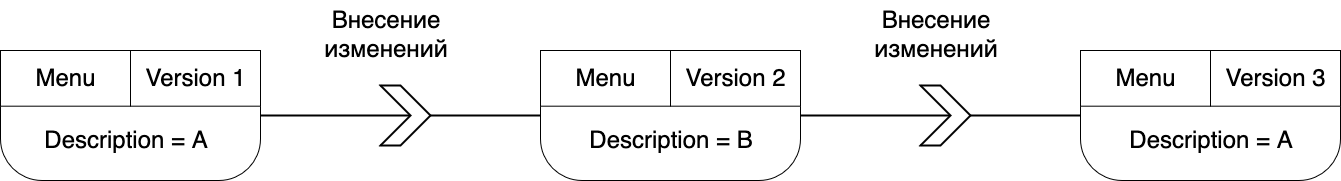

The diagram above was exported from draw.io. Its source (the exported page's mxGraphModel, read from the mxfile embedded in the PNG):
<mxGraphModel dx="1864" dy="1596" grid="1" gridSize="10" guides="1" tooltips="1" connect="1" arrows="1" fold="1" page="1" pageScale="1" pageWidth="850" pageHeight="1100" math="0" shadow="0">
  <root>
    <mxCell id="0" />
    <mxCell id="1" parent="0" />
    <mxCell id="LA7M5Tb3iR-LXUxUnaHG-7" value="" style="group;strokeWidth=0;strokeColor=none;" vertex="1" connectable="0" parent="1">
      <mxGeometry x="80" y="110" width="260" height="130" as="geometry" />
    </mxCell>
    <mxCell id="LA7M5Tb3iR-LXUxUnaHG-4" value="" style="rounded=1;whiteSpace=wrap;html=1;arcSize=32;absoluteArcSize=0;imageWidth=24;" vertex="1" parent="LA7M5Tb3iR-LXUxUnaHG-7">
      <mxGeometry width="260" height="130" as="geometry" />
    </mxCell>
    <mxCell id="LA7M5Tb3iR-LXUxUnaHG-5" value="&lt;font style=&quot;font-size: 24px;&quot;&gt;Menu&lt;/font&gt;" style="rounded=0;whiteSpace=wrap;html=1;" vertex="1" parent="LA7M5Tb3iR-LXUxUnaHG-7">
      <mxGeometry width="130" height="55.714285714285715" as="geometry" />
    </mxCell>
    <mxCell id="LA7M5Tb3iR-LXUxUnaHG-6" value="&lt;font style=&quot;font-size: 24px;&quot;&gt;Version 1&lt;/font&gt;" style="rounded=0;whiteSpace=wrap;html=1;" vertex="1" parent="LA7M5Tb3iR-LXUxUnaHG-7">
      <mxGeometry x="130" width="130" height="55.714285714285715" as="geometry" />
    </mxCell>
    <mxCell id="LA7M5Tb3iR-LXUxUnaHG-53" value="&lt;font style=&quot;font-size: 24px;&quot;&gt;Description = A&lt;/font&gt;" style="text;html=1;align=center;verticalAlign=middle;resizable=0;points=[];autosize=1;strokeColor=none;fillColor=none;" vertex="1" parent="LA7M5Tb3iR-LXUxUnaHG-7">
      <mxGeometry x="30" y="70" width="190" height="40" as="geometry" />
    </mxCell>
    <mxCell id="LA7M5Tb3iR-LXUxUnaHG-30" value="" style="group" vertex="1" connectable="0" parent="1">
      <mxGeometry x="620" y="110" width="260" height="130" as="geometry" />
    </mxCell>
    <mxCell id="LA7M5Tb3iR-LXUxUnaHG-31" value="" style="rounded=1;whiteSpace=wrap;html=1;arcSize=32;absoluteArcSize=0;imageWidth=24;" vertex="1" parent="LA7M5Tb3iR-LXUxUnaHG-30">
      <mxGeometry width="260" height="130" as="geometry" />
    </mxCell>
    <mxCell id="LA7M5Tb3iR-LXUxUnaHG-32" value="&lt;font style=&quot;font-size: 24px;&quot;&gt;Menu&lt;/font&gt;" style="rounded=0;whiteSpace=wrap;html=1;" vertex="1" parent="LA7M5Tb3iR-LXUxUnaHG-30">
      <mxGeometry width="130" height="55.714285714285715" as="geometry" />
    </mxCell>
    <mxCell id="LA7M5Tb3iR-LXUxUnaHG-33" value="&lt;font style=&quot;font-size: 24px;&quot;&gt;Version 2&lt;/font&gt;" style="rounded=0;whiteSpace=wrap;html=1;" vertex="1" parent="LA7M5Tb3iR-LXUxUnaHG-30">
      <mxGeometry x="130" width="130" height="55.714285714285715" as="geometry" />
    </mxCell>
    <mxCell id="LA7M5Tb3iR-LXUxUnaHG-54" value="&lt;font style=&quot;font-size: 24px;&quot;&gt;Description = B&lt;/font&gt;" style="text;html=1;align=center;verticalAlign=middle;resizable=0;points=[];autosize=1;strokeColor=none;fillColor=none;" vertex="1" parent="LA7M5Tb3iR-LXUxUnaHG-30">
      <mxGeometry x="35" y="70" width="190" height="40" as="geometry" />
    </mxCell>
    <mxCell id="LA7M5Tb3iR-LXUxUnaHG-42" value="" style="group" vertex="1" connectable="0" parent="1">
      <mxGeometry x="1160" y="110" width="260" height="130" as="geometry" />
    </mxCell>
    <mxCell id="LA7M5Tb3iR-LXUxUnaHG-43" value="" style="rounded=1;whiteSpace=wrap;html=1;arcSize=32;absoluteArcSize=0;imageWidth=24;" vertex="1" parent="LA7M5Tb3iR-LXUxUnaHG-42">
      <mxGeometry width="260" height="130" as="geometry" />
    </mxCell>
    <mxCell id="LA7M5Tb3iR-LXUxUnaHG-44" value="&lt;font style=&quot;font-size: 24px;&quot;&gt;Menu&lt;/font&gt;" style="rounded=0;whiteSpace=wrap;html=1;" vertex="1" parent="LA7M5Tb3iR-LXUxUnaHG-42">
      <mxGeometry width="130" height="55.714285714285715" as="geometry" />
    </mxCell>
    <mxCell id="LA7M5Tb3iR-LXUxUnaHG-45" value="&lt;font style=&quot;font-size: 24px;&quot;&gt;Version 3&lt;/font&gt;" style="rounded=0;whiteSpace=wrap;html=1;" vertex="1" parent="LA7M5Tb3iR-LXUxUnaHG-42">
      <mxGeometry x="130" width="130" height="55.714285714285715" as="geometry" />
    </mxCell>
    <mxCell id="LA7M5Tb3iR-LXUxUnaHG-55" value="&lt;font style=&quot;font-size: 24px;&quot;&gt;Description = A&lt;/font&gt;" style="text;html=1;align=center;verticalAlign=middle;resizable=0;points=[];autosize=1;strokeColor=none;fillColor=none;" vertex="1" parent="LA7M5Tb3iR-LXUxUnaHG-42">
      <mxGeometry x="35" y="70" width="190" height="40" as="geometry" />
    </mxCell>
    <mxCell id="LA7M5Tb3iR-LXUxUnaHG-46" style="edgeStyle=orthogonalEdgeStyle;rounded=0;orthogonalLoop=1;jettySize=auto;html=1;entryX=0;entryY=0.5;entryDx=0;entryDy=0;endArrow=none;endFill=0;strokeWidth=2;" edge="1" parent="1" source="LA7M5Tb3iR-LXUxUnaHG-4" target="LA7M5Tb3iR-LXUxUnaHG-31">
      <mxGeometry relative="1" as="geometry" />
    </mxCell>
    <mxCell id="LA7M5Tb3iR-LXUxUnaHG-47" style="edgeStyle=orthogonalEdgeStyle;rounded=0;orthogonalLoop=1;jettySize=auto;html=1;entryX=0;entryY=0.5;entryDx=0;entryDy=0;strokeWidth=2;endArrow=none;endFill=0;" edge="1" parent="1" source="LA7M5Tb3iR-LXUxUnaHG-31" target="LA7M5Tb3iR-LXUxUnaHG-43">
      <mxGeometry relative="1" as="geometry" />
    </mxCell>
    <mxCell id="LA7M5Tb3iR-LXUxUnaHG-48" value="" style="html=1;shadow=0;dashed=0;align=center;verticalAlign=middle;shape=mxgraph.arrows2.arrow;dy=0;dx=30;notch=30;strokeWidth=2;" vertex="1" parent="1">
      <mxGeometry x="460" y="145" width="50" height="60" as="geometry" />
    </mxCell>
    <mxCell id="LA7M5Tb3iR-LXUxUnaHG-49" value="" style="html=1;shadow=0;dashed=0;align=center;verticalAlign=middle;shape=mxgraph.arrows2.arrow;dy=0;dx=30;notch=30;strokeWidth=2;" vertex="1" parent="1">
      <mxGeometry x="1000" y="145" width="50" height="60" as="geometry" />
    </mxCell>
    <mxCell id="LA7M5Tb3iR-LXUxUnaHG-50" value="&lt;div&gt;&lt;font style=&quot;font-size: 24px;&quot;&gt;Внесение&lt;/font&gt;&lt;/div&gt;&lt;div&gt;&lt;font style=&quot;font-size: 24px;&quot;&gt;изменений&lt;/font&gt;&lt;/div&gt;" style="text;html=1;align=center;verticalAlign=middle;resizable=0;points=[];autosize=1;strokeColor=none;fillColor=none;" vertex="1" parent="1">
      <mxGeometry x="390" y="60" width="150" height="70" as="geometry" />
    </mxCell>
    <mxCell id="LA7M5Tb3iR-LXUxUnaHG-51" value="&lt;div&gt;&lt;font style=&quot;font-size: 24px;&quot;&gt;Внесение&lt;/font&gt;&lt;/div&gt;&lt;div&gt;&lt;font style=&quot;font-size: 24px;&quot;&gt;изменений&lt;/font&gt;&lt;/div&gt;" style="text;html=1;align=center;verticalAlign=middle;resizable=0;points=[];autosize=1;strokeColor=none;fillColor=none;" vertex="1" parent="1">
      <mxGeometry x="940" y="60" width="150" height="70" as="geometry" />
    </mxCell>
  </root>
</mxGraphModel>